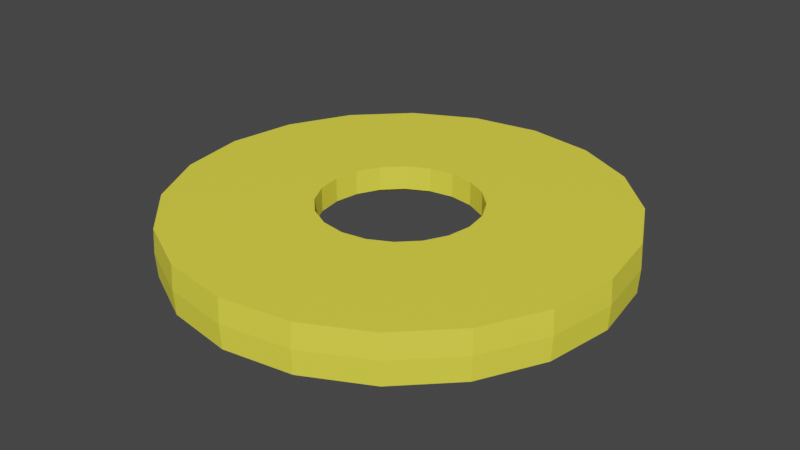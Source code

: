 # Source: Pineapple.blend  (saved by Blender 2.91.10; exported with 4.5.12 LTS)
import bpy
from mathutils import Matrix  # noqa: F401  (used for matrix-valued properties, if any)

bpy.ops.wm.read_factory_settings(use_empty=True)
scene = bpy.context.scene
scene.name = 'Scene'

# ---- collections
col_collection = bpy.data.collections.new('Collection'); scene.collection.children.link(col_collection)

# ---- materials (node trees are filled in below, after node groups)
mat_material_002 = bpy.data.materials.new('Material.002')
mat_material_002.use_transparent_shadow = False

# ---- material node trees
mat_material_002.use_nodes = True; mat_material_002.node_tree.nodes.clear()
_N = mat_material_002.node_tree.nodes; _L = mat_material_002.node_tree.links
n0 = _N.new('ShaderNodeBsdfPrincipled'); n0.name = 'Principled BSDF'; n0.location = (10, 300)
n0.distribution = 'GGX'
n0.subsurface_method = 'BURLEY'
n0.inputs[0].default_value = (1.0, 0.9131, 0.06301, 1.0)
n0.inputs[3].default_value = 1.45
n0.inputs[27].default_value = (0.0, 0.0, 0.0, 1.0)
n0.inputs[28].default_value = 1.0
n1 = _N.new('ShaderNodeOutputMaterial'); n1.name = 'Material Output'; n1.location = (300, 300)
_L.new(n0.outputs[0], n1.inputs[0])
n1.is_active_output = True

# ---- world
world_world = bpy.data.worlds.new('World'); scene.world = world_world
world_world.use_nodes = True; world_world.node_tree.nodes.clear()
_N = world_world.node_tree.nodes; _L = world_world.node_tree.links
n0 = _N.new('ShaderNodeOutputWorld'); n0.name = 'World Output'; n0.location = (300, 300)
n1 = _N.new('ShaderNodeBackground'); n1.name = 'Background'; n1.location = (10, 300)
n1.inputs[0].default_value = (0.05088, 0.05088, 0.05088, 1.0)
_L.new(n1.outputs[0], n0.inputs[0])
n0.is_active_output = True
world_world.color = (0.05088, 0.05088, 0.05088)
world_world.use_sun_shadow = False
world_world.sun_shadow_jitter_overblur = 0.0

# ---- meshes
me_torus = bpy.data.meshes.new('Torus')
me_torus.from_pydata([(13.32, -1.648e-07, 1.146), (13.24, -6.559e-08, 2.585), (4.718, -6.334e-08, 2.585), (4.721, -6.559e-08, 1.146), (7.561, -6.559e-08, -0.2932), (13.24, -6.559e-08, -0.2932), (12.67, 4.117, 1.146), (12.59, 4.092, 2.585), (4.487, 1.458, 2.585), (4.49, 1.459, 1.146), (7.191, 2.337, -0.2932), (12.59, 4.092, -0.2932), (10.78, 7.831, 1.146), (10.71, 7.784, 2.585), (3.817, 2.773, 2.585), (3.819, 2.775, 1.146), (6.117, 4.444, -0.2932), (10.71, 7.784, -0.2932), (7.831, 10.78, 1.146), (7.784, 10.71, 2.585), (2.773, 3.817, 2.585), (2.775, 3.819, 1.146), (4.444, 6.117, -0.2932), (7.784, 10.71, -0.2932), (4.117, 12.67, 1.146), (4.092, 12.59, 2.585), (1.458, 4.487, 2.585), (1.459, 4.49, 1.146), (2.337, 7.191, -0.2932), (4.092, 12.59, -0.2932), (1.356e-06, 13.32, 1.146), (1.58e-06, 13.24, 2.585), (7.094e-07, 4.718, 2.585), (9.368e-07, 4.721, 1.146), (1.151e-06, 7.561, -0.2932), (1.58e-06, 13.24, -0.2932), (-4.117, 12.67, 1.146), (-4.092, 12.59, 2.585), (-1.458, 4.487, 2.585), (-1.459, 4.49, 1.146), (-2.337, 7.191, -0.2932), (-4.092, 12.59, -0.2932), (-7.831, 10.78, 1.146), (-7.784, 10.71, 2.585), (-2.773, 3.817, 2.585), (-2.775, 3.819, 1.146), (-4.444, 6.117, -0.2932), (-7.784, 10.71, -0.2932), (-10.78, 7.831, 1.146), (-10.71, 7.784, 2.585), (-3.817, 2.773, 2.585), (-3.819, 2.775, 1.146), (-6.117, 4.444, -0.2932), (-10.71, 7.784, -0.2932), (-12.67, 4.117, 1.146), (-12.59, 4.092, 2.585), (-4.487, 1.458, 2.585), (-4.49, 1.459, 1.146), (-7.191, 2.337, -0.2932), (-12.59, 4.092, -0.2932), (-13.32, 1e-06, 1.146), (-13.24, 1.092e-06, 2.585), (-4.718, 3.491e-07, 2.585), (-4.721, 3.471e-07, 1.146), (-7.561, 5.954e-07, -0.2932), (-13.24, 1.092e-06, -0.2932), (-12.67, -4.117, 1.146), (-12.59, -4.092, 2.585), (-4.487, -1.458, 2.585), (-4.49, -1.459, 1.146), (-7.191, -2.337, -0.2932), (-12.59, -4.092, -0.2932), (-10.78, -7.831, 1.146), (-10.71, -7.784, 2.585), (-3.817, -2.773, 2.585), (-3.819, -2.775, 1.146), (-6.117, -4.444, -0.2932), (-10.71, -7.784, -0.2932), (-7.831, -10.78, 1.146), (-7.784, -10.71, 2.585), (-2.773, -3.817, 2.585), (-2.775, -3.819, 1.146), (-4.444, -6.117, -0.2932), (-7.784, -10.71, -0.2932), (-4.117, -12.67, 1.146), (-4.092, -12.59, 2.585), (-1.458, -4.487, 2.585), (-1.459, -4.49, 1.146), (-2.337, -7.191, -0.2932), (-4.092, -12.59, -0.2932), (1.356e-06, -13.32, 1.146), (1.58e-06, -13.24, 2.585), (7.094e-07, -4.718, 2.585), (9.368e-07, -4.721, 1.146), (1.151e-06, -7.561, -0.2932), (1.58e-06, -13.24, -0.2932), (4.117, -12.67, 1.146), (4.092, -12.59, 2.585), (1.458, -4.487, 2.585), (1.459, -4.49, 1.146), (2.337, -7.191, -0.2932), (4.092, -12.59, -0.2932), (7.831, -10.78, 1.146), (7.784, -10.71, 2.585), (2.773, -3.817, 2.585), (2.775, -3.819, 1.146), (4.444, -6.117, -0.2932), (7.784, -10.71, -0.2932), (10.78, -7.831, 1.146), (10.71, -7.784, 2.585), (3.817, -2.773, 2.585), (3.819, -2.775, 1.146), (6.117, -4.444, -0.2932), (10.71, -7.784, -0.2932), (12.67, -4.117, 1.146), (12.59, -4.092, 2.585), (4.487, -1.458, 2.585), (4.49, -1.459, 1.146), (7.191, -2.337, -0.2932), (12.59, -4.092, -0.2932)], [], [(0, 6, 7, 1), (1, 7, 8, 2), (2, 8, 9, 3), (3, 9, 10, 4), (4, 10, 11, 5), (5, 11, 6, 0), (6, 12, 13, 7), (7, 13, 14, 8), (8, 14, 15, 9), (9, 15, 16, 10), (10, 16, 17, 11), (11, 17, 12, 6), (12, 18, 19, 13), (13, 19, 20, 14), (14, 20, 21, 15), (15, 21, 22, 16), (16, 22, 23, 17), (17, 23, 18, 12), (18, 24, 25, 19), (19, 25, 26, 20), (20, 26, 27, 21), (21, 27, 28, 22), (22, 28, 29, 23), (23, 29, 24, 18), (24, 30, 31, 25), (25, 31, 32, 26), (26, 32, 33, 27), (27, 33, 34, 28), (28, 34, 35, 29), (29, 35, 30, 24), (30, 36, 37, 31), (31, 37, 38, 32), (32, 38, 39, 33), (33, 39, 40, 34), (34, 40, 41, 35), (35, 41, 36, 30), (36, 42, 43, 37), (37, 43, 44, 38), (38, 44, 45, 39), (39, 45, 46, 40), (40, 46, 47, 41), (41, 47, 42, 36), (42, 48, 49, 43), (43, 49, 50, 44), (44, 50, 51, 45), (45, 51, 52, 46), (46, 52, 53, 47), (47, 53, 48, 42), (48, 54, 55, 49), (49, 55, 56, 50), (50, 56, 57, 51), (51, 57, 58, 52), (52, 58, 59, 53), (53, 59, 54, 48), (54, 60, 61, 55), (55, 61, 62, 56), (56, 62, 63, 57), (57, 63, 64, 58), (58, 64, 65, 59), (59, 65, 60, 54), (60, 66, 67, 61), (61, 67, 68, 62), (62, 68, 69, 63), (63, 69, 70, 64), (64, 70, 71, 65), (65, 71, 66, 60), (66, 72, 73, 67), (67, 73, 74, 68), (68, 74, 75, 69), (69, 75, 76, 70), (70, 76, 77, 71), (71, 77, 72, 66), (72, 78, 79, 73), (73, 79, 80, 74), (74, 80, 81, 75), (75, 81, 82, 76), (76, 82, 83, 77), (77, 83, 78, 72), (78, 84, 85, 79), (79, 85, 86, 80), (80, 86, 87, 81), (81, 87, 88, 82), (82, 88, 89, 83), (83, 89, 84, 78), (84, 90, 91, 85), (85, 91, 92, 86), (86, 92, 93, 87), (87, 93, 94, 88), (88, 94, 95, 89), (89, 95, 90, 84), (90, 96, 97, 91), (91, 97, 98, 92), (92, 98, 99, 93), (93, 99, 100, 94), (94, 100, 101, 95), (95, 101, 96, 90), (96, 102, 103, 97), (97, 103, 104, 98), (98, 104, 105, 99), (99, 105, 106, 100), (100, 106, 107, 101), (101, 107, 102, 96), (102, 108, 109, 103), (103, 109, 110, 104), (104, 110, 111, 105), (105, 111, 112, 106), (106, 112, 113, 107), (107, 113, 108, 102), (108, 114, 115, 109), (109, 115, 116, 110), (110, 116, 117, 111), (111, 117, 118, 112), (112, 118, 119, 113), (113, 119, 114, 108), (114, 0, 1, 115), (115, 1, 2, 116), (116, 2, 3, 117), (117, 3, 4, 118), (118, 4, 5, 119), (119, 5, 0, 114)])
_uv = me_torus.uv_layers.new(name='UVMap')
_uv.uv.foreach_set('vector', [0.55, 0.5, 0.6, 0.5, 0.6, 0.6667, 0.55, 0.6667, 0.55, 0.6667, 0.6, 0.6667, 0.6, 0.8333, 0.55, 0.8333, 0.55, 0.8333, 0.6, 0.8333, 0.6, 1.0, 0.55, 1.0, 0.55, -1.11e-16, 0.6, -1.11e-16, 0.6, 0.1667, 0.55, 0.1667, 0.55, 0.1667, 0.6, 0.1667, 0.6, 0.3333, 0.55, 0.3333, 0.55, 0.3333, 0.6, 0.3333, 0.6, 0.5, 0.55, 0.5, 0.6, 0.5, 0.65, 0.5, 0.65, 0.6667, 0.6, 0.6667, 0.6, 0.6667, 0.65, 0.6667, 0.65, 0.8333, 0.6, 0.8333, 0.6, 0.8333, 0.65, 0.8333, 0.65, 1.0, 0.6, 1.0, 0.6, -1.11e-16, 0.65, -1.11e-16, 0.65, 0.1667, 0.6, 0.1667, 0.6, 0.1667, 0.65, 0.1667, 0.65, 0.3333, 0.6, 0.3333, 0.6, 0.3333, 0.65, 0.3333, 0.65, 0.5, 0.6, 0.5, 0.65, 0.5, 0.7, 0.5, 0.7, 0.6667, 0.65, 0.6667, 0.65, 0.6667, 0.7, 0.6667, 0.7, 0.8333, 0.65, 0.8333, 0.65, 0.8333, 0.7, 0.8333, 0.7, 1.0, 0.65, 1.0, 0.65, -1.11e-16, 0.7, -1.11e-16, 0.7, 0.1667, 0.65, 0.1667, 0.65, 0.1667, 0.7, 0.1667, 0.7, 0.3333, 0.65, 0.3333, 0.65, 0.3333, 0.7, 0.3333, 0.7, 0.5, 0.65, 0.5, 0.7, 0.5, 0.75, 0.5, 0.75, 0.6667, 0.7, 0.6667, 0.7, 0.6667, 0.75, 0.6667, 0.75, 0.8333, 0.7, 0.8333, 0.7, 0.8333, 0.75, 0.8333, 0.75, 1.0, 0.7, 1.0, 0.7, -1.11e-16, 0.75, -1.11e-16, 0.75, 0.1667, 0.7, 0.1667, 0.7, 0.1667, 0.75, 0.1667, 0.75, 0.3333, 0.7, 0.3333, 0.7, 0.3333, 0.75, 0.3333, 0.75, 0.5, 0.7, 0.5, 0.75, 0.5, 0.8, 0.5, 0.8, 0.6667, 0.75, 0.6667, 0.75, 0.6667, 0.8, 0.6667, 0.8, 0.8333, 0.75, 0.8333, 0.75, 0.8333, 0.8, 0.8333, 0.8, 1.0, 0.75, 1.0, 0.75, -1.11e-16, 0.8, -1.11e-16, 0.8, 0.1667, 0.75, 0.1667, 0.75, 0.1667, 0.8, 0.1667, 0.8, 0.3333, 0.75, 0.3333, 0.75, 0.3333, 0.8, 0.3333, 0.8, 0.5, 0.75, 0.5, 0.8, 0.5, 0.85, 0.5, 0.85, 0.6667, 0.8, 0.6667, 0.8, 0.6667, 0.85, 0.6667, 0.85, 0.8333, 0.8, 0.8333, 0.8, 0.8333, 0.85, 0.8333, 0.85, 1.0, 0.8, 1.0, 0.8, -1.11e-16, 0.85, -1.11e-16, 0.85, 0.1667, 0.8, 0.1667, 0.8, 0.1667, 0.85, 0.1667, 0.85, 0.3333, 0.8, 0.3333, 0.8, 0.3333, 0.85, 0.3333, 0.85, 0.5, 0.8, 0.5, 0.85, 0.5, 0.9, 0.5, 0.9, 0.6667, 0.85, 0.6667, 0.85, 0.6667, 0.9, 0.6667, 0.9, 0.8333, 0.85, 0.8333, 0.85, 0.8333, 0.9, 0.8333, 0.9, 1.0, 0.85, 1.0, 0.85, -1.11e-16, 0.9, -1.11e-16, 0.9, 0.1667, 0.85, 0.1667, 0.85, 0.1667, 0.9, 0.1667, 0.9, 0.3333, 0.85, 0.3333, 0.85, 0.3333, 0.9, 0.3333, 0.9, 0.5, 0.85, 0.5, 0.9, 0.5, 0.95, 0.5, 0.95, 0.6667, 0.9, 0.6667, 0.9, 0.6667, 0.95, 0.6667, 0.95, 0.8333, 0.9, 0.8333, 0.9, 0.8333, 0.95, 0.8333, 0.95, 1.0, 0.9, 1.0, 0.9, -1.11e-16, 0.95, -1.11e-16, 0.95, 0.1667, 0.9, 0.1667, 0.9, 0.1667, 0.95, 0.1667, 0.95, 0.3333, 0.9, 0.3333, 0.9, 0.3333, 0.95, 0.3333, 0.95, 0.5, 0.9, 0.5, 0.95, 0.5, 1.0, 0.5, 1.0, 0.6667, 0.95, 0.6667, 0.95, 0.6667, 1.0, 0.6667, 1.0, 0.8333, 0.95, 0.8333, 0.95, 0.8333, 1.0, 0.8333, 1.0, 1.0, 0.95, 1.0, 0.95, -1.11e-16, 1.0, -1.11e-16, 1.0, 0.1667, 0.95, 0.1667, 0.95, 0.1667, 1.0, 0.1667, 1.0, 0.3333, 0.95, 0.3333, 0.95, 0.3333, 1.0, 0.3333, 1.0, 0.5, 0.95, 0.5, 2.22e-16, 0.5, 0.05, 0.5, 0.05, 0.6667, 2.22e-16, 0.6667, 2.22e-16, 0.6667, 0.05, 0.6667, 0.05, 0.8333, 2.22e-16, 0.8333, 2.22e-16, 0.8333, 0.05, 0.8333, 0.05, 1.0, 2.22e-16, 1.0, 2.22e-16, -1.11e-16, 0.05, -1.11e-16, 0.05, 0.1667, 2.22e-16, 0.1667, 2.22e-16, 0.1667, 0.05, 0.1667, 0.05, 0.3333, 2.22e-16, 0.3333, 2.22e-16, 0.3333, 0.05, 0.3333, 0.05, 0.5, 2.22e-16, 0.5, 0.05, 0.5, 0.1, 0.5, 0.1, 0.6667, 0.05, 0.6667, 0.05, 0.6667, 0.1, 0.6667, 0.1, 0.8333, 0.05, 0.8333, 0.05, 0.8333, 0.1, 0.8333, 0.1, 1.0, 0.05, 1.0, 0.05, -1.11e-16, 0.1, -1.11e-16, 0.1, 0.1667, 0.05, 0.1667, 0.05, 0.1667, 0.1, 0.1667, 0.1, 0.3333, 0.05, 0.3333, 0.05, 0.3333, 0.1, 0.3333, 0.1, 0.5, 0.05, 0.5, 0.1, 0.5, 0.15, 0.5, 0.15, 0.6667, 0.1, 0.6667, 0.1, 0.6667, 0.15, 0.6667, 0.15, 0.8333, 0.1, 0.8333, 0.1, 0.8333, 0.15, 0.8333, 0.15, 1.0, 0.1, 1.0, 0.1, -1.11e-16, 0.15, -1.11e-16, 0.15, 0.1667, 0.1, 0.1667, 0.1, 0.1667, 0.15, 0.1667, 0.15, 0.3333, 0.1, 0.3333, 0.1, 0.3333, 0.15, 0.3333, 0.15, 0.5, 0.1, 0.5, 0.15, 0.5, 0.2, 0.5, 0.2, 0.6667, 0.15, 0.6667, 0.15, 0.6667, 0.2, 0.6667, 0.2, 0.8333, 0.15, 0.8333, 0.15, 0.8333, 0.2, 0.8333, 0.2, 1.0, 0.15, 1.0, 0.15, -1.11e-16, 0.2, -1.11e-16, 0.2, 0.1667, 0.15, 0.1667, 0.15, 0.1667, 0.2, 0.1667, 0.2, 0.3333, 0.15, 0.3333, 0.15, 0.3333, 0.2, 0.3333, 0.2, 0.5, 0.15, 0.5, 0.2, 0.5, 0.25, 0.5, 0.25, 0.6667, 0.2, 0.6667, 0.2, 0.6667, 0.25, 0.6667, 0.25, 0.8333, 0.2, 0.8333, 0.2, 0.8333, 0.25, 0.8333, 0.25, 1.0, 0.2, 1.0, 0.2, -1.11e-16, 0.25, -1.11e-16, 0.25, 0.1667, 0.2, 0.1667, 0.2, 0.1667, 0.25, 0.1667, 0.25, 0.3333, 0.2, 0.3333, 0.2, 0.3333, 0.25, 0.3333, 0.25, 0.5, 0.2, 0.5, 0.25, 0.5, 0.3, 0.5, 0.3, 0.6667, 0.25, 0.6667, 0.25, 0.6667, 0.3, 0.6667, 0.3, 0.8333, 0.25, 0.8333, 0.25, 0.8333, 0.3, 0.8333, 0.3, 1.0, 0.25, 1.0, 0.25, -1.11e-16, 0.3, -1.11e-16, 0.3, 0.1667, 0.25, 0.1667, 0.25, 0.1667, 0.3, 0.1667, 0.3, 0.3333, 0.25, 0.3333, 0.25, 0.3333, 0.3, 0.3333, 0.3, 0.5, 0.25, 0.5, 0.3, 0.5, 0.35, 0.5, 0.35, 0.6667, 0.3, 0.6667, 0.3, 0.6667, 0.35, 0.6667, 0.35, 0.8333, 0.3, 0.8333, 0.3, 0.8333, 0.35, 0.8333, 0.35, 1.0, 0.3, 1.0, 0.3, -1.11e-16, 0.35, -1.11e-16, 0.35, 0.1667, 0.3, 0.1667, 0.3, 0.1667, 0.35, 0.1667, 0.35, 0.3333, 0.3, 0.3333, 0.3, 0.3333, 0.35, 0.3333, 0.35, 0.5, 0.3, 0.5, 0.35, 0.5, 0.4, 0.5, 0.4, 0.6667, 0.35, 0.6667, 0.35, 0.6667, 0.4, 0.6667, 0.4, 0.8333, 0.35, 0.8333, 0.35, 0.8333, 0.4, 0.8333, 0.4, 1.0, 0.35, 1.0, 0.35, -1.11e-16, 0.4, -1.11e-16, 0.4, 0.1667, 0.35, 0.1667, 0.35, 0.1667, 0.4, 0.1667, 0.4, 0.3333, 0.35, 0.3333, 0.35, 0.3333, 0.4, 0.3333, 0.4, 0.5, 0.35, 0.5, 0.4, 0.5, 0.45, 0.5, 0.45, 0.6667, 0.4, 0.6667, 0.4, 0.6667, 0.45, 0.6667, 0.45, 0.8333, 0.4, 0.8333, 0.4, 0.8333, 0.45, 0.8333, 0.45, 1.0, 0.4, 1.0, 0.4, -1.11e-16, 0.45, -1.11e-16, 0.45, 0.1667, 0.4, 0.1667, 0.4, 0.1667, 0.45, 0.1667, 0.45, 0.3333, 0.4, 0.3333, 0.4, 0.3333, 0.45, 0.3333, 0.45, 0.5, 0.4, 0.5, 0.45, 0.5, 0.5, 0.5, 0.5, 0.6667, 0.45, 0.6667, 0.45, 0.6667, 0.5, 0.6667, 0.5, 0.8333, 0.45, 0.8333, 0.45, 0.8333, 0.5, 0.8333, 0.5, 1.0, 0.45, 1.0, 0.45, -1.11e-16, 0.5, -1.11e-16, 0.5, 0.1667, 0.45, 0.1667, 0.45, 0.1667, 0.5, 0.1667, 0.5, 0.3333, 0.45, 0.3333, 0.45, 0.3333, 0.5, 0.3333, 0.5, 0.5, 0.45, 0.5, 0.5, 0.5, 0.55, 0.5, 0.55, 0.6667, 0.5, 0.6667, 0.5, 0.6667, 0.55, 0.6667, 0.55, 0.8333, 0.5, 0.8333, 0.5, 0.8333, 0.55, 0.8333, 0.55, 1.0, 0.5, 1.0, 0.5, -1.11e-16, 0.55, -1.11e-16, 0.55, 0.1667, 0.5, 0.1667, 0.5, 0.1667, 0.55, 0.1667, 0.55, 0.3333, 0.5, 0.3333, 0.5, 0.3333, 0.55, 0.3333, 0.55, 0.5, 0.5, 0.5])
me_torus.materials.append(mat_material_002)
me_torus.use_remesh_fix_poles = True
me_torus.use_remesh_preserve_attributes = False
me_torus.use_mirror_vertex_groups = False
me_torus.update()

# ---- objects
ob_torus = bpy.data.objects.new('Torus', me_torus)

# ---- transforms, parenting, visibility, modifiers, constraints
ob_torus.location = (0.0, 0.0, 0.0)
ob_torus.lineart.crease_threshold = 0.0

# ---- collection membership
col_collection.objects.link(ob_torus)

# ---- scene / render settings (as saved in the file)
scene.frame_start = 1; scene.frame_end = 250; scene.frame_set(1)
scene.render.engine = 'BLENDER_EEVEE_NEXT'
scene.cycles.use_denoising = False
scene.cycles.samples = 128
scene.cycles.sampling_pattern = 'TABULATED_SOBOL'
scene.cycles.use_adaptive_sampling = False
scene.cycles.use_light_tree = False
scene.view_settings.view_transform = 'Filmic'
bpy.context.view_layer.update()

# ---- added for rendering (the .blend has no active camera and no usable light): camera, sun
cam_auto = bpy.data.cameras.new('AutoCamera')
cam_auto.lens = 50.0
cam_auto.sensor_width = 36.0
cam_auto.clip_end = 1000.0
ob_auto_camera = bpy.data.objects.new('AutoCamera', cam_auto)
scene.collection.objects.link(ob_auto_camera)
ob_auto_camera.location = (34.9673, -41.9607, 29.1199)
ob_auto_camera.rotation_euler = (1.09748, -7.21219e-08, 0.694738)
scene.camera = ob_auto_camera
light_auto_sun = bpy.data.lights.new('AutoSun', 'SUN')
light_auto_sun.energy = 3.0
light_auto_sun.angle = 0.0523599
ob_auto_sun = bpy.data.objects.new('AutoSun', light_auto_sun)
scene.collection.objects.link(ob_auto_sun)
ob_auto_sun.rotation_euler = (0.872665, 0.174533, 0.523599)
bpy.context.view_layer.update()
